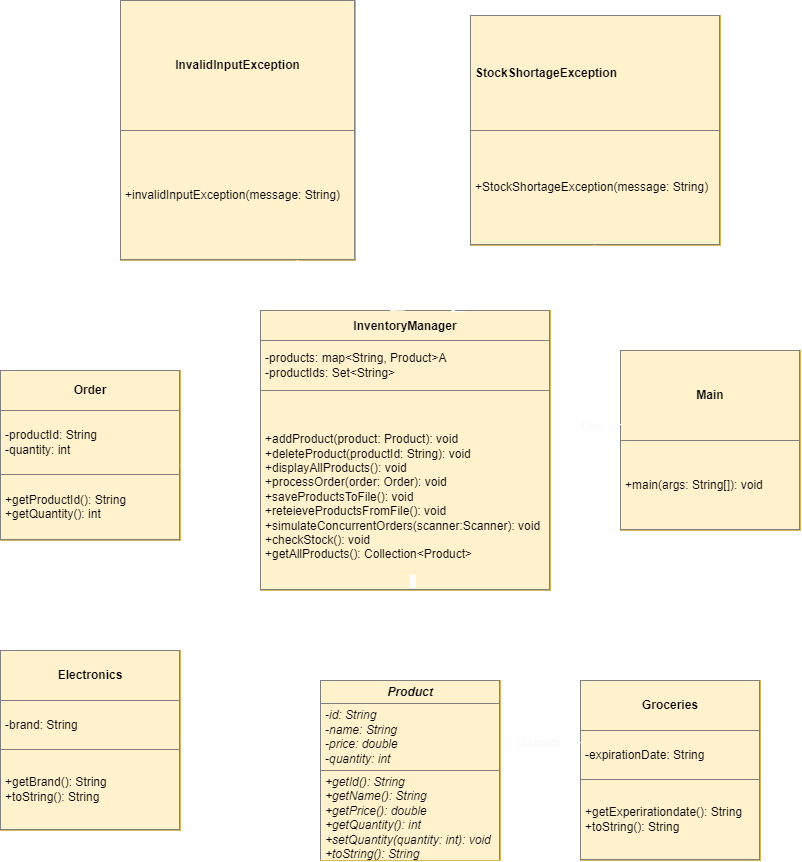

The diagram above was exported from draw.io. Its source (the exported page's mxGraphModel, read from the mxfile embedded in the PNG):
<mxGraphModel dx="1397" dy="1677" grid="0" gridSize="10" guides="1" tooltips="1" connect="1" arrows="1" fold="1" page="0" pageScale="1" pageWidth="850" pageHeight="1100" background="none" math="0" shadow="1">
  <root>
    <mxCell id="0" />
    <mxCell id="1" parent="0" />
    <mxCell id="6" value="&lt;table style=&quot;width:100%;height:100%;border-collapse:collapse;&quot; cellpadding=&quot;4&quot; height=&quot;100%&quot; width=&quot;100%&quot; border=&quot;1&quot;&gt;&lt;tbody&gt;&lt;tr&gt;&lt;th&gt;Product&lt;/th&gt;&lt;/tr&gt;&lt;tr&gt;&lt;td&gt;&lt;div style=&quot;text-align: left;&quot;&gt;&lt;span style=&quot;background-color: transparent;&quot;&gt;-id: String&lt;/span&gt;&lt;/div&gt;&lt;div style=&quot;text-align: left;&quot;&gt;&lt;span style=&quot;background-color: transparent;&quot;&gt;-name: String&lt;/span&gt;&lt;/div&gt;&lt;div style=&quot;text-align: left;&quot;&gt;&lt;span style=&quot;background-color: transparent;&quot;&gt;-price: double&lt;/span&gt;&lt;/div&gt;&lt;div style=&quot;text-align: left;&quot;&gt;&lt;span style=&quot;background-color: transparent;&quot;&gt;-quantity: int&lt;/span&gt;&lt;/div&gt;&lt;/td&gt;&lt;/tr&gt;&lt;tr&gt;&lt;td&gt;&lt;div style=&quot;text-align: left;&quot;&gt;&lt;span style=&quot;background-color: transparent;&quot;&gt;+getId(): String&lt;/span&gt;&lt;/div&gt;&lt;div style=&quot;text-align: left;&quot;&gt;&lt;span style=&quot;background-color: transparent;&quot;&gt;+getName(): String&lt;/span&gt;&lt;/div&gt;&lt;div style=&quot;text-align: left;&quot;&gt;&lt;span style=&quot;background-color: transparent;&quot;&gt;+getPrice(): double&lt;/span&gt;&lt;/div&gt;&lt;div style=&quot;text-align: left;&quot;&gt;&lt;span style=&quot;background-color: transparent;&quot;&gt;+getQuantity(): int&lt;/span&gt;&lt;/div&gt;&lt;div style=&quot;text-align: left;&quot;&gt;&lt;span style=&quot;background-color: transparent;&quot;&gt;+setQuantity(quantity: int): void&lt;/span&gt;&lt;/div&gt;&lt;div style=&quot;text-align: left;&quot;&gt;&lt;span style=&quot;background-color: transparent;&quot;&gt;+toString(): String&lt;/span&gt;&lt;/div&gt;&lt;/td&gt;&lt;/tr&gt;&lt;/tbody&gt;&lt;/table&gt;" style="text;html=1;whiteSpace=wrap;overflow=fill;fillColor=#fff2cc;strokeColor=#d6b656;fontStyle=2;fontFamily=Helvetica;horizontal=1;align=center;verticalAlign=middle;labelPosition=center;verticalLabelPosition=middle;textDirection=ltr;labelBackgroundColor=none;labelBorderColor=none;spacingTop=0;spacing=2;spacingLeft=0;" vertex="1" parent="1">
      <mxGeometry x="340" y="30" width="180" height="180" as="geometry" />
    </mxCell>
    <mxCell id="7" value="&lt;table border=&quot;1&quot; width=&quot;100%&quot; height=&quot;100%&quot; cellpadding=&quot;4&quot; style=&quot;width:100%;height:100%;border-collapse:collapse;&quot;&gt;&lt;tbody&gt;&lt;tr&gt;&lt;th&gt;StockShortageException&lt;/th&gt;&lt;/tr&gt;&lt;tr&gt;&lt;td&gt;+StockShortageException(message: String)&lt;/td&gt;&lt;/tr&gt;&lt;/tbody&gt;&lt;/table&gt;" style="text;html=1;whiteSpace=wrap;strokeColor=#d6b656;fillColor=#fff2cc;overflow=fill;align=left;" vertex="1" parent="1">
      <mxGeometry x="490" y="-635" width="250" height="230" as="geometry" />
    </mxCell>
    <mxCell id="8" value="&lt;table border=&quot;1&quot; width=&quot;100%&quot; height=&quot;100%&quot; cellpadding=&quot;4&quot; style=&quot;width:100%;height:100%;border-collapse:collapse;&quot;&gt;&lt;tbody&gt;&lt;tr&gt;&lt;th align=&quot;center&quot;&gt;Electronics&lt;/th&gt;&lt;/tr&gt;&lt;tr&gt;&lt;td&gt;-brand: String&lt;/td&gt;&lt;/tr&gt;&lt;tr&gt;&lt;td&gt;+getBrand(): String&lt;br&gt;+toString(): String&lt;/td&gt;&lt;/tr&gt;&lt;/tbody&gt;&lt;/table&gt;" style="text;html=1;whiteSpace=wrap;strokeColor=#d6b656;fillColor=#fff2cc;overflow=fill;" vertex="1" parent="1">
      <mxGeometry x="20" width="180" height="180" as="geometry" />
    </mxCell>
    <mxCell id="9" value="&lt;table border=&quot;1&quot; width=&quot;100%&quot; height=&quot;100%&quot; cellpadding=&quot;4&quot; style=&quot;width:100%;height:100%;border-collapse:collapse;&quot;&gt;&lt;tbody&gt;&lt;tr&gt;&lt;th align=&quot;center&quot;&gt;Main&lt;/th&gt;&lt;/tr&gt;&lt;tr&gt;&lt;td&gt;+main(args: String[]): void&lt;/td&gt;&lt;/tr&gt;&lt;/tbody&gt;&lt;/table&gt;" style="text;html=1;whiteSpace=wrap;strokeColor=#d6b656;fillColor=#fff2cc;overflow=fill;" vertex="1" parent="1">
      <mxGeometry x="640" y="-300" width="180" height="180" as="geometry" />
    </mxCell>
    <mxCell id="10" value="&lt;table border=&quot;1&quot; width=&quot;100%&quot; height=&quot;100%&quot; cellpadding=&quot;4&quot; style=&quot;width:100%;height:100%;border-collapse:collapse;&quot;&gt;&lt;tbody&gt;&lt;tr&gt;&lt;th align=&quot;center&quot;&gt;InventoryManager&lt;/th&gt;&lt;/tr&gt;&lt;tr&gt;&lt;td&gt;-products: map&amp;lt;String, Product&amp;gt;A&lt;br&gt;-productIds: Set&amp;lt;String&amp;gt;&lt;/td&gt;&lt;/tr&gt;&lt;tr&gt;&lt;td&gt;&lt;br&gt;+addProduct(product: Product): void&lt;br&gt;+deleteProduct(productId: String): void&lt;br&gt;+displayAllProducts(): void&lt;br&gt;+processOrder(order: Order): void&lt;br&gt;+saveProductsToFile(): void&lt;br&gt;+reteieveProductsFromFile(): void&lt;br&gt;+simulateConcurrentOrders(scanner:Scanner): void&lt;br&gt;+checkStock(): void&lt;br&gt;+getAllProducts(): Collection&amp;lt;Product&amp;gt;&lt;/td&gt;&lt;/tr&gt;&lt;/tbody&gt;&lt;/table&gt;" style="text;html=1;whiteSpace=wrap;strokeColor=#d6b656;fillColor=#fff2cc;overflow=fill;" vertex="1" parent="1">
      <mxGeometry x="280" y="-340" width="290" height="280" as="geometry" />
    </mxCell>
    <mxCell id="11" value="&lt;table style=&quot;width:100%;height:100%;border-collapse:collapse;&quot; cellpadding=&quot;4&quot; height=&quot;100%&quot; width=&quot;100%&quot; border=&quot;1&quot; align=&quot;center&quot;&gt;&lt;tbody&gt;&lt;tr&gt;&lt;th align=&quot;center&quot;&gt;Groceries&lt;/th&gt;&lt;/tr&gt;&lt;tr&gt;&lt;td&gt;-expirationDate: String&lt;/td&gt;&lt;/tr&gt;&lt;tr&gt;&lt;td&gt;+getExperirationdate(): String&lt;br&gt;+toString(): String&lt;/td&gt;&lt;/tr&gt;&lt;/tbody&gt;&lt;/table&gt;" style="text;html=1;whiteSpace=wrap;strokeColor=#d6b656;fillColor=#fff2cc;overflow=fill;" vertex="1" parent="1">
      <mxGeometry x="600" y="30" width="180" height="180" as="geometry" />
    </mxCell>
    <mxCell id="12" value="&lt;table border=&quot;1&quot; width=&quot;100%&quot; height=&quot;100%&quot; cellpadding=&quot;4&quot; style=&quot;width:100%;height:100%;border-collapse:collapse;&quot;&gt;&lt;tbody&gt;&lt;tr&gt;&lt;th align=&quot;center&quot;&gt;InvalidInputException&lt;/th&gt;&lt;/tr&gt;&lt;tr&gt;&lt;td&gt;+invalidInputException(message: String)&lt;/td&gt;&lt;/tr&gt;&lt;/tbody&gt;&lt;/table&gt;" style="text;html=1;whiteSpace=wrap;strokeColor=#d6b656;fillColor=#fff2cc;overflow=fill;" vertex="1" parent="1">
      <mxGeometry x="140" y="-650" width="235" height="260" as="geometry" />
    </mxCell>
    <mxCell id="14" value="&lt;table border=&quot;1&quot; width=&quot;100%&quot; height=&quot;100%&quot; cellpadding=&quot;4&quot; style=&quot;width:100%;height:100%;border-collapse:collapse;&quot;&gt;&lt;tbody&gt;&lt;tr&gt;&lt;th align=&quot;center&quot;&gt;Order&lt;/th&gt;&lt;/tr&gt;&lt;tr&gt;&lt;td&gt;-productId: String&lt;br&gt;-quantity: int&lt;/td&gt;&lt;/tr&gt;&lt;tr&gt;&lt;td&gt;+getProductId(): String&lt;br&gt;+getQuantity(): int&lt;/td&gt;&lt;/tr&gt;&lt;/tbody&gt;&lt;/table&gt;" style="text;html=1;whiteSpace=wrap;strokeColor=#d6b656;fillColor=#fff2cc;overflow=fill;" vertex="1" parent="1">
      <mxGeometry x="20" y="-280" width="180" height="170" as="geometry" />
    </mxCell>
    <mxCell id="17" value="Extends" style="endArrow=block;endSize=16;endFill=0;html=1;strokeColor=light-dark(#ffffff, #ededed);fontColor=light-dark(#ffffff, #ededed);labelBackgroundColor=none;" edge="1" parent="1">
      <mxGeometry width="160" relative="1" as="geometry">
        <mxPoint x="200" y="88.75" as="sourcePoint" />
        <mxPoint x="340" y="89" as="targetPoint" />
        <mxPoint as="offset" />
      </mxGeometry>
    </mxCell>
    <mxCell id="18" value="Extends" style="endArrow=block;endSize=16;endFill=0;html=1;exitX=0.002;exitY=0.345;exitDx=0;exitDy=0;exitPerimeter=0;strokeColor=light-dark(#fcfcfc, #ededed);fontColor=light-dark(#fafafa, #ededed);labelBackgroundColor=none;" edge="1" parent="1" source="11">
      <mxGeometry width="160" relative="1" as="geometry">
        <mxPoint x="606.23" y="88.05000000000001" as="sourcePoint" />
        <mxPoint x="520" y="92" as="targetPoint" />
      </mxGeometry>
    </mxCell>
    <mxCell id="22" value="" style="endArrow=circlePlus;startArrow=none;endFill=0;startFill=0;endSize=8;html=1;labelBackgroundColor=none;strokeColor=light-dark(#ffffff, #ededed);" edge="1" parent="1">
      <mxGeometry width="160" relative="1" as="geometry">
        <mxPoint x="200" y="-185.91" as="sourcePoint" />
        <mxPoint x="280" y="-186" as="targetPoint" />
      </mxGeometry>
    </mxCell>
    <mxCell id="23" value="1" style="endArrow=open;html=1;endSize=12;startArrow=diamondThin;startSize=14;startFill=0;edgeStyle=orthogonalEdgeStyle;align=left;verticalAlign=bottom;entryX=0.5;entryY=0;entryDx=0;entryDy=0;exitX=0.5;exitY=1;exitDx=0;exitDy=0;fontColor=light-dark(#fffafa, #ededed);strokeColor=#FFFFFF;" edge="1" parent="1" source="10" target="6">
      <mxGeometry x="-1" y="3" relative="1" as="geometry">
        <mxPoint x="380" y="-160" as="sourcePoint" />
        <mxPoint x="540" y="-160" as="targetPoint" />
        <Array as="points">
          <mxPoint x="425" y="-15" />
          <mxPoint x="430" y="-15" />
        </Array>
      </mxGeometry>
    </mxCell>
    <mxCell id="24" value="Use" style="endArrow=open;endSize=12;dashed=1;html=1;entryX=1.014;entryY=0.412;entryDx=0;entryDy=0;entryPerimeter=0;exitX=0.012;exitY=0.411;exitDx=0;exitDy=0;exitPerimeter=0;strokeColor=#FFFFFF;fontColor=light-dark(#fafafa, #ededed);labelBackgroundColor=none;" edge="1" parent="1" source="9" target="10">
      <mxGeometry x="-0.061" y="1" width="160" relative="1" as="geometry">
        <mxPoint x="630" y="-225" as="sourcePoint" />
        <mxPoint x="850" y="-300" as="targetPoint" />
        <Array as="points" />
        <mxPoint as="offset" />
      </mxGeometry>
    </mxCell>
    <mxCell id="25" value="" style="endArrow=open;endFill=1;endSize=12;html=1;exitX=0.5;exitY=1;exitDx=0;exitDy=0;entryX=0.655;entryY=0.005;entryDx=0;entryDy=0;entryPerimeter=0;strokeColor=#FFFFFF;" edge="1" parent="1" source="7" target="10">
      <mxGeometry width="160" relative="1" as="geometry">
        <mxPoint x="690" y="-300" as="sourcePoint" />
        <mxPoint x="850" y="-300" as="targetPoint" />
        <Array as="points" />
      </mxGeometry>
    </mxCell>
    <mxCell id="26" value="" style="endArrow=open;endFill=1;endSize=12;html=1;exitX=0.75;exitY=1;exitDx=0;exitDy=0;entryX=0.5;entryY=0;entryDx=0;entryDy=0;strokeColor=#FFFFFF;" edge="1" parent="1" source="12" target="10">
      <mxGeometry width="160" relative="1" as="geometry">
        <mxPoint x="690" y="-300" as="sourcePoint" />
        <mxPoint x="850" y="-300" as="targetPoint" />
      </mxGeometry>
    </mxCell>
  </root>
</mxGraphModel>